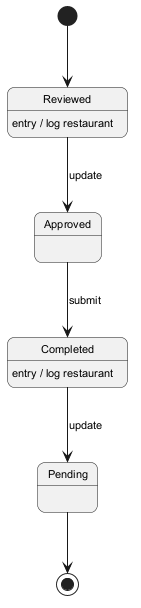

The diagram above was rendered by PlantUML. Its source (embedded in the PNG):
@startuml
skinparam backgroundColor #FFFFFF
skinparam roundCorner 15
skinparam defaultFontSize 11
[*] --> Reviewed
Reviewed --> Approved : update
Reviewed : entry / log restaurant
Approved --> Completed : submit
Completed --> Pending : update
Completed : entry / log restaurant
Pending --> [*]
@enduml